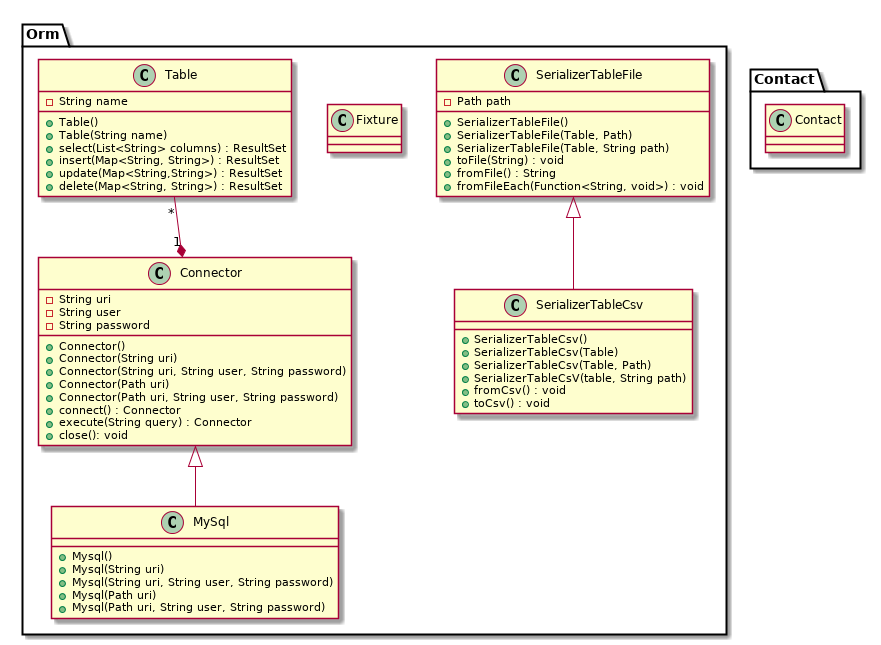

The diagram above was rendered by PlantUML. Its source (embedded in the PNG):
@startuml
package Orm {

class SerializerTableFile {
    - Path path

    + SerializerTableFile()
    + SerializerTableFile(Table, Path)
    + SerializerTableFile(Table, String path)
    + toFile(String) : void
    + fromFile() : String
    + fromFileEach(Function<String, void>) : void
}

class SerializerTableCsv{
    + SerializerTableCsv()
    + SerializerTableCsv(Table)
    + SerializerTableCsv(Table, Path)
    + SerializerTableCsV(table, String path)
    + fromCsv() : void
    + toCsv() : void
}


class Connector {
    - String uri
    - String user
    - String password

    + Connector()
    + Connector(String uri)
    + Connector(String uri, String user, String password)
    + Connector(Path uri)
    + Connector(Path uri, String user, String password)

    + connect() : Connector
    + execute(String query) : Connector
    + close(): void
}

class MySql {
    + Mysql()
    + Mysql(String uri)
    + Mysql(String uri, String user, String password)
    + Mysql(Path uri)
    + Mysql(Path uri, String user, String password)
}

class Fixture {
    
}

class Table {
    - String name

    + Table()
    + Table(String name)

    + select(List<String> columns) : ResultSet
    + insert(Map<String, String>) : ResultSet
    + update(Map<String,String>) : ResultSet
    + delete(Map<String, String>) : ResultSet
}


Connector <|-- MySql
Table "*" --* "1" Connector

SerializerTableFile  <|-- SerializerTableCsv
}

package Contact {
class Contact {

}
}

@enduml